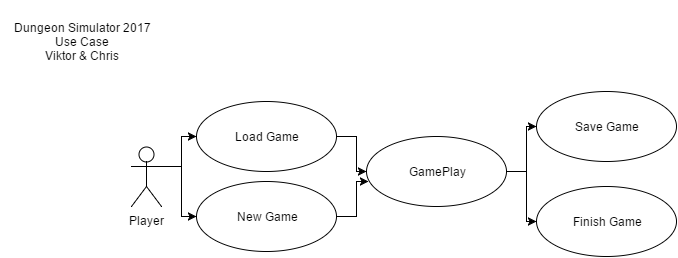

The diagram above was exported from draw.io. Its source (the exported page's mxGraphModel, read from the mxfile embedded in the PNG):
<mxGraphModel dx="1434" dy="736" grid="1" gridSize="10" guides="1" tooltips="1" connect="1" arrows="1" fold="1" page="1" pageScale="1" pageWidth="826" pageHeight="1169" background="#ffffff" math="0" shadow="0">
  <root>
    <mxCell id="0" />
    <mxCell id="1" parent="0" />
    <mxCell id="13" style="edgeStyle=orthogonalEdgeStyle;rounded=0;html=1;exitX=1;exitY=0.3333333333333333;exitPerimeter=0;entryX=0;entryY=0.5;jettySize=auto;orthogonalLoop=1;" edge="1" parent="1" source="2" target="3">
      <mxGeometry relative="1" as="geometry" />
    </mxCell>
    <mxCell id="14" style="edgeStyle=orthogonalEdgeStyle;rounded=0;html=1;exitX=1;exitY=0.3333333333333333;exitPerimeter=0;entryX=0;entryY=0.5;jettySize=auto;orthogonalLoop=1;" edge="1" parent="1" source="2" target="4">
      <mxGeometry relative="1" as="geometry" />
    </mxCell>
    <mxCell id="2" value="Player" style="shape=umlActor;verticalLabelPosition=bottom;labelBackgroundColor=#ffffff;verticalAlign=top;html=1;" vertex="1" parent="1">
      <mxGeometry x="140" y="155" width="30" height="60" as="geometry" />
    </mxCell>
    <mxCell id="7" style="edgeStyle=orthogonalEdgeStyle;rounded=0;html=1;exitX=1;exitY=0.5;entryX=0;entryY=0.5;jettySize=auto;orthogonalLoop=1;" edge="1" parent="1" source="3" target="6">
      <mxGeometry relative="1" as="geometry" />
    </mxCell>
    <mxCell id="3" value="Load Game" style="ellipse;whiteSpace=wrap;html=1;" vertex="1" parent="1">
      <mxGeometry x="205" y="110" width="140" height="70" as="geometry" />
    </mxCell>
    <mxCell id="8" style="edgeStyle=orthogonalEdgeStyle;rounded=0;html=1;exitX=1;exitY=0.5;entryX=0.014;entryY=0.643;entryPerimeter=0;jettySize=auto;orthogonalLoop=1;" edge="1" parent="1" source="4" target="6">
      <mxGeometry relative="1" as="geometry" />
    </mxCell>
    <mxCell id="4" value="New Game" style="ellipse;whiteSpace=wrap;html=1;" vertex="1" parent="1">
      <mxGeometry x="205" y="190" width="140" height="70" as="geometry" />
    </mxCell>
    <mxCell id="11" style="edgeStyle=orthogonalEdgeStyle;rounded=0;html=1;exitX=1;exitY=0.5;entryX=0;entryY=0.5;jettySize=auto;orthogonalLoop=1;" edge="1" parent="1" source="6" target="9">
      <mxGeometry relative="1" as="geometry" />
    </mxCell>
    <mxCell id="12" style="edgeStyle=orthogonalEdgeStyle;rounded=0;html=1;exitX=1;exitY=0.5;entryX=0;entryY=0.5;jettySize=auto;orthogonalLoop=1;" edge="1" parent="1" source="6" target="10">
      <mxGeometry relative="1" as="geometry" />
    </mxCell>
    <mxCell id="6" value="GamePlay" style="ellipse;whiteSpace=wrap;html=1;" vertex="1" parent="1">
      <mxGeometry x="375" y="145" width="140" height="70" as="geometry" />
    </mxCell>
    <mxCell id="9" value="Save Game" style="ellipse;whiteSpace=wrap;html=1;" vertex="1" parent="1">
      <mxGeometry x="545" y="100" width="140" height="70" as="geometry" />
    </mxCell>
    <mxCell id="10" value="Finish Game" style="ellipse;whiteSpace=wrap;html=1;" vertex="1" parent="1">
      <mxGeometry x="545" y="195" width="140" height="70" as="geometry" />
    </mxCell>
    <mxCell id="15" value="Dungeon Simulator 2017&lt;div&gt;Use Case&lt;/div&gt;&lt;div&gt;Viktor &amp;amp; Chris&lt;/div&gt;" style="text;html=1;strokeColor=none;fillColor=none;align=center;verticalAlign=middle;whiteSpace=wrap;overflow=hidden;" vertex="1" parent="1">
      <mxGeometry x="10" y="10" width="160" height="80" as="geometry" />
    </mxCell>
  </root>
</mxGraphModel>